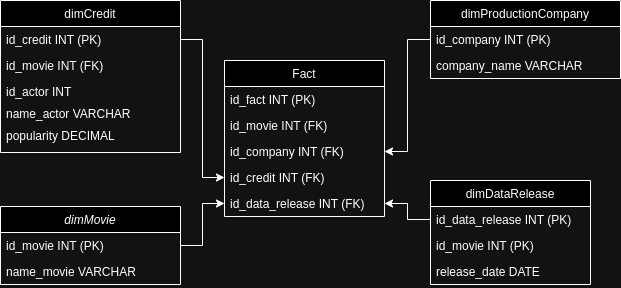

The diagram above was exported from draw.io. Its source (the exported page's mxGraphModel, read from the mxfile embedded in the PNG):
<mxGraphModel dx="1034" dy="1126" grid="1" gridSize="10" guides="1" tooltips="1" connect="1" arrows="1" fold="1" page="1" pageScale="1" pageWidth="827" pageHeight="1169" math="0" shadow="0">
  <root>
    <mxCell id="WIyWlLk6GJQsqaUBKTNV-0" />
    <mxCell id="WIyWlLk6GJQsqaUBKTNV-1" parent="WIyWlLk6GJQsqaUBKTNV-0" />
    <mxCell id="ybAdgFU2lAM77mkyK8Ce-26" value="dimMovie" style="swimlane;fontStyle=2;align=center;verticalAlign=top;childLayout=stackLayout;horizontal=1;startSize=26;horizontalStack=0;resizeParent=1;resizeLast=0;collapsible=1;marginBottom=0;rounded=0;shadow=0;strokeWidth=1;" vertex="1" parent="WIyWlLk6GJQsqaUBKTNV-1">
      <mxGeometry x="120" y="276" width="180" height="78" as="geometry">
        <mxRectangle x="230" y="140" width="160" height="26" as="alternateBounds" />
      </mxGeometry>
    </mxCell>
    <mxCell id="ybAdgFU2lAM77mkyK8Ce-27" value="id_movie INT (PK)" style="text;align=left;verticalAlign=top;spacingLeft=4;spacingRight=4;overflow=hidden;rotatable=0;points=[[0,0.5],[1,0.5]];portConstraint=eastwest;" vertex="1" parent="ybAdgFU2lAM77mkyK8Ce-26">
      <mxGeometry y="26" width="180" height="26" as="geometry" />
    </mxCell>
    <mxCell id="ybAdgFU2lAM77mkyK8Ce-28" value="name_movie VARCHAR" style="text;align=left;verticalAlign=top;spacingLeft=4;spacingRight=4;overflow=hidden;rotatable=0;points=[[0,0.5],[1,0.5]];portConstraint=eastwest;rounded=0;shadow=0;html=0;" vertex="1" parent="ybAdgFU2lAM77mkyK8Ce-26">
      <mxGeometry y="52" width="180" height="26" as="geometry" />
    </mxCell>
    <mxCell id="ybAdgFU2lAM77mkyK8Ce-29" value="dimCredit" style="swimlane;fontStyle=0;align=center;verticalAlign=top;childLayout=stackLayout;horizontal=1;startSize=26;horizontalStack=0;resizeParent=1;resizeLast=0;collapsible=1;marginBottom=0;rounded=0;shadow=0;strokeWidth=1;" vertex="1" parent="WIyWlLk6GJQsqaUBKTNV-1">
      <mxGeometry x="120" y="70" width="180" height="152" as="geometry">
        <mxRectangle x="130" y="380" width="160" height="26" as="alternateBounds" />
      </mxGeometry>
    </mxCell>
    <mxCell id="ybAdgFU2lAM77mkyK8Ce-30" value="id_credit INT (PK)" style="text;align=left;verticalAlign=top;spacingLeft=4;spacingRight=4;overflow=hidden;rotatable=0;points=[[0,0.5],[1,0.5]];portConstraint=eastwest;" vertex="1" parent="ybAdgFU2lAM77mkyK8Ce-29">
      <mxGeometry y="26" width="180" height="26" as="geometry" />
    </mxCell>
    <mxCell id="ybAdgFU2lAM77mkyK8Ce-31" value="id_movie INT (FK)" style="text;align=left;verticalAlign=top;spacingLeft=4;spacingRight=4;overflow=hidden;rotatable=0;points=[[0,0.5],[1,0.5]];portConstraint=eastwest;rounded=0;shadow=0;html=0;" vertex="1" parent="ybAdgFU2lAM77mkyK8Ce-29">
      <mxGeometry y="52" width="180" height="26" as="geometry" />
    </mxCell>
    <mxCell id="ybAdgFU2lAM77mkyK8Ce-32" value="id_actor INT" style="text;align=left;verticalAlign=top;spacingLeft=4;spacingRight=4;overflow=hidden;rotatable=0;points=[[0,0.5],[1,0.5]];portConstraint=eastwest;rounded=0;shadow=0;html=0;" vertex="1" parent="ybAdgFU2lAM77mkyK8Ce-29">
      <mxGeometry y="78" width="180" height="22" as="geometry" />
    </mxCell>
    <mxCell id="ybAdgFU2lAM77mkyK8Ce-33" value="name_actor VARCHAR" style="text;align=left;verticalAlign=top;spacingLeft=4;spacingRight=4;overflow=hidden;rotatable=0;points=[[0,0.5],[1,0.5]];portConstraint=eastwest;rounded=0;shadow=0;html=0;" vertex="1" parent="ybAdgFU2lAM77mkyK8Ce-29">
      <mxGeometry y="100" width="180" height="22" as="geometry" />
    </mxCell>
    <mxCell id="ybAdgFU2lAM77mkyK8Ce-34" value="popularity DECIMAL" style="text;align=left;verticalAlign=top;spacingLeft=4;spacingRight=4;overflow=hidden;rotatable=0;points=[[0,0.5],[1,0.5]];portConstraint=eastwest;rounded=0;shadow=0;html=0;" vertex="1" parent="ybAdgFU2lAM77mkyK8Ce-29">
      <mxGeometry y="122" width="180" height="30" as="geometry" />
    </mxCell>
    <mxCell id="ybAdgFU2lAM77mkyK8Ce-35" value="dimProductionCompany" style="swimlane;fontStyle=0;align=center;verticalAlign=top;childLayout=stackLayout;horizontal=1;startSize=26;horizontalStack=0;resizeParent=1;resizeLast=0;collapsible=1;marginBottom=0;rounded=0;shadow=0;strokeWidth=1;" vertex="1" parent="WIyWlLk6GJQsqaUBKTNV-1">
      <mxGeometry x="550" y="70" width="190" height="78" as="geometry">
        <mxRectangle x="340" y="380" width="170" height="26" as="alternateBounds" />
      </mxGeometry>
    </mxCell>
    <mxCell id="ybAdgFU2lAM77mkyK8Ce-36" value="id_company INT (PK)" style="text;align=left;verticalAlign=top;spacingLeft=4;spacingRight=4;overflow=hidden;rotatable=0;points=[[0,0.5],[1,0.5]];portConstraint=eastwest;" vertex="1" parent="ybAdgFU2lAM77mkyK8Ce-35">
      <mxGeometry y="26" width="190" height="26" as="geometry" />
    </mxCell>
    <mxCell id="ybAdgFU2lAM77mkyK8Ce-37" value="company_name VARCHAR" style="text;align=left;verticalAlign=top;spacingLeft=4;spacingRight=4;overflow=hidden;rotatable=0;points=[[0,0.5],[1,0.5]];portConstraint=eastwest;" vertex="1" parent="ybAdgFU2lAM77mkyK8Ce-35">
      <mxGeometry y="52" width="190" height="26" as="geometry" />
    </mxCell>
    <mxCell id="ybAdgFU2lAM77mkyK8Ce-38" value="Fact" style="swimlane;fontStyle=0;align=center;verticalAlign=top;childLayout=stackLayout;horizontal=1;startSize=26;horizontalStack=0;resizeParent=1;resizeLast=0;collapsible=1;marginBottom=0;rounded=0;shadow=0;strokeWidth=1;" vertex="1" parent="WIyWlLk6GJQsqaUBKTNV-1">
      <mxGeometry x="344" y="130" width="160" height="156" as="geometry">
        <mxRectangle x="550" y="140" width="160" height="26" as="alternateBounds" />
      </mxGeometry>
    </mxCell>
    <mxCell id="ybAdgFU2lAM77mkyK8Ce-39" value="id_fact INT (PK)" style="text;align=left;verticalAlign=top;spacingLeft=4;spacingRight=4;overflow=hidden;rotatable=0;points=[[0,0.5],[1,0.5]];portConstraint=eastwest;" vertex="1" parent="ybAdgFU2lAM77mkyK8Ce-38">
      <mxGeometry y="26" width="160" height="26" as="geometry" />
    </mxCell>
    <mxCell id="ybAdgFU2lAM77mkyK8Ce-40" value="id_movie INT (FK)" style="text;align=left;verticalAlign=top;spacingLeft=4;spacingRight=4;overflow=hidden;rotatable=0;points=[[0,0.5],[1,0.5]];portConstraint=eastwest;rounded=0;shadow=0;html=0;" vertex="1" parent="ybAdgFU2lAM77mkyK8Ce-38">
      <mxGeometry y="52" width="160" height="26" as="geometry" />
    </mxCell>
    <mxCell id="ybAdgFU2lAM77mkyK8Ce-41" value="id_company INT (FK)" style="text;align=left;verticalAlign=top;spacingLeft=4;spacingRight=4;overflow=hidden;rotatable=0;points=[[0,0.5],[1,0.5]];portConstraint=eastwest;rounded=0;shadow=0;html=0;" vertex="1" parent="ybAdgFU2lAM77mkyK8Ce-38">
      <mxGeometry y="78" width="160" height="26" as="geometry" />
    </mxCell>
    <mxCell id="ybAdgFU2lAM77mkyK8Ce-42" value="id_credit INT (FK)" style="text;align=left;verticalAlign=top;spacingLeft=4;spacingRight=4;overflow=hidden;rotatable=0;points=[[0,0.5],[1,0.5]];portConstraint=eastwest;rounded=0;shadow=0;html=0;" vertex="1" parent="ybAdgFU2lAM77mkyK8Ce-38">
      <mxGeometry y="104" width="160" height="26" as="geometry" />
    </mxCell>
    <mxCell id="ybAdgFU2lAM77mkyK8Ce-43" value="id_data_release INT (FK)" style="text;align=left;verticalAlign=top;spacingLeft=4;spacingRight=4;overflow=hidden;rotatable=0;points=[[0,0.5],[1,0.5]];portConstraint=eastwest;rounded=0;shadow=0;html=0;" vertex="1" parent="ybAdgFU2lAM77mkyK8Ce-38">
      <mxGeometry y="130" width="160" height="26" as="geometry" />
    </mxCell>
    <mxCell id="ybAdgFU2lAM77mkyK8Ce-44" value="dimDataRelease" style="swimlane;fontStyle=0;align=center;verticalAlign=top;childLayout=stackLayout;horizontal=1;startSize=26;horizontalStack=0;resizeParent=1;resizeLast=0;collapsible=1;marginBottom=0;rounded=0;shadow=0;strokeWidth=1;" vertex="1" parent="WIyWlLk6GJQsqaUBKTNV-1">
      <mxGeometry x="550" y="250" width="160" height="104" as="geometry">
        <mxRectangle x="340" y="380" width="170" height="26" as="alternateBounds" />
      </mxGeometry>
    </mxCell>
    <mxCell id="ybAdgFU2lAM77mkyK8Ce-45" value="id_data_release INT (PK)" style="text;align=left;verticalAlign=top;spacingLeft=4;spacingRight=4;overflow=hidden;rotatable=0;points=[[0,0.5],[1,0.5]];portConstraint=eastwest;" vertex="1" parent="ybAdgFU2lAM77mkyK8Ce-44">
      <mxGeometry y="26" width="160" height="26" as="geometry" />
    </mxCell>
    <mxCell id="ybAdgFU2lAM77mkyK8Ce-46" value="id_movie INT (PK)&#10;" style="text;align=left;verticalAlign=top;spacingLeft=4;spacingRight=4;overflow=hidden;rotatable=0;points=[[0,0.5],[1,0.5]];portConstraint=eastwest;" vertex="1" parent="ybAdgFU2lAM77mkyK8Ce-44">
      <mxGeometry y="52" width="160" height="26" as="geometry" />
    </mxCell>
    <mxCell id="ybAdgFU2lAM77mkyK8Ce-47" value="release_date DATE&#10;&#10;" style="text;align=left;verticalAlign=top;spacingLeft=4;spacingRight=4;overflow=hidden;rotatable=0;points=[[0,0.5],[1,0.5]];portConstraint=eastwest;" vertex="1" parent="ybAdgFU2lAM77mkyK8Ce-44">
      <mxGeometry y="78" width="160" height="26" as="geometry" />
    </mxCell>
    <mxCell id="ybAdgFU2lAM77mkyK8Ce-48" style="edgeStyle=orthogonalEdgeStyle;rounded=0;orthogonalLoop=1;jettySize=auto;html=1;exitX=0;exitY=0.5;exitDx=0;exitDy=0;entryX=1;entryY=0.5;entryDx=0;entryDy=0;" edge="1" parent="WIyWlLk6GJQsqaUBKTNV-1" source="ybAdgFU2lAM77mkyK8Ce-45" target="ybAdgFU2lAM77mkyK8Ce-43">
      <mxGeometry relative="1" as="geometry">
        <mxPoint x="520" y="280" as="targetPoint" />
      </mxGeometry>
    </mxCell>
    <mxCell id="ybAdgFU2lAM77mkyK8Ce-49" style="edgeStyle=orthogonalEdgeStyle;rounded=0;orthogonalLoop=1;jettySize=auto;html=1;exitX=1;exitY=0.5;exitDx=0;exitDy=0;entryX=0;entryY=0.5;entryDx=0;entryDy=0;" edge="1" parent="WIyWlLk6GJQsqaUBKTNV-1" source="ybAdgFU2lAM77mkyK8Ce-30" target="ybAdgFU2lAM77mkyK8Ce-42">
      <mxGeometry relative="1" as="geometry" />
    </mxCell>
    <mxCell id="ybAdgFU2lAM77mkyK8Ce-50" style="edgeStyle=orthogonalEdgeStyle;rounded=0;orthogonalLoop=1;jettySize=auto;html=1;exitX=1;exitY=0.5;exitDx=0;exitDy=0;entryX=0;entryY=0.5;entryDx=0;entryDy=0;" edge="1" parent="WIyWlLk6GJQsqaUBKTNV-1" source="ybAdgFU2lAM77mkyK8Ce-27" target="ybAdgFU2lAM77mkyK8Ce-43">
      <mxGeometry relative="1" as="geometry" />
    </mxCell>
    <mxCell id="ybAdgFU2lAM77mkyK8Ce-51" style="edgeStyle=orthogonalEdgeStyle;rounded=0;orthogonalLoop=1;jettySize=auto;html=1;exitX=0;exitY=0.5;exitDx=0;exitDy=0;entryX=1;entryY=0.5;entryDx=0;entryDy=0;" edge="1" parent="WIyWlLk6GJQsqaUBKTNV-1" source="ybAdgFU2lAM77mkyK8Ce-36" target="ybAdgFU2lAM77mkyK8Ce-41">
      <mxGeometry relative="1" as="geometry" />
    </mxCell>
  </root>
</mxGraphModel>